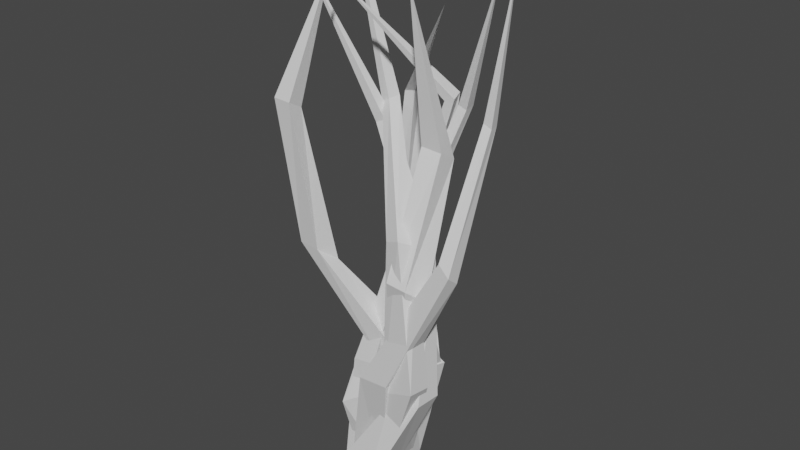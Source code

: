# Source: Rug_Hairs.blend  (saved by Blender 3.6.13; exported with 4.5.12 LTS)
import bpy
from mathutils import Matrix  # noqa: F401  (used for matrix-valued properties, if any)

bpy.ops.wm.read_factory_settings(use_empty=True)
scene = bpy.context.scene
scene.name = 'Scene'

# ---- collections
col_collection = bpy.data.collections.new('Collection'); scene.collection.children.link(col_collection)

# ---- world
world_world = bpy.data.worlds.new('World'); scene.world = world_world
world_world.use_nodes = True; world_world.node_tree.nodes.clear()
_N = world_world.node_tree.nodes; _L = world_world.node_tree.links
n0 = _N.new('ShaderNodeOutputWorld'); n0.name = 'World Output'; n0.location = (300, 300)
n1 = _N.new('ShaderNodeBackground'); n1.name = 'Background'; n1.location = (10, 300)
n1.inputs[0].default_value = (0.05088, 0.05088, 0.05088, 1.0)
_L.new(n1.outputs[0], n0.inputs[0])
n0.is_active_output = True
world_world.color = (0.05088, 0.05088, 0.05088)
world_world.use_sun_shadow = False
world_world.sun_shadow_jitter_overblur = 0.0

# ---- meshes
me_cube_001 = bpy.data.meshes.new('Cube.001')
me_cube_001.from_pydata([(-0.5028, -0.5416, -0.6921), (-0.2191, -0.5189, 1.953), (-0.5061, 0.4894, -0.7002), (-0.1994, 0.002121, 1.958), (0.5373, -0.5519, -0.7278), (0.3049, -0.538, 2.054), (0.5375, 0.5027, -0.7282), (0.3023, -0.06357, 2.033), (0.5824, 0.03063, 4.966), (0.5734, 0.2499, 4.855), (0.7885, -0.006953, 4.827), (0.7798, 0.2099, 4.721), (1.38, 0.6327, 7.478), (1.381, 0.8276, 7.523), (1.557, 0.6368, 7.416), (1.568, 0.8318, 7.465), (2.598, 0.05285, 10.25)], [], [(0, 1, 3, 2), (2, 3, 7, 6), (6, 7, 5, 4), (4, 5, 1, 0), (7, 3, 9, 11), (10, 11, 15, 14), (5, 7, 11, 10), (3, 1, 8, 9), (1, 5, 10, 8), (12, 14, 16), (9, 8, 12, 13), (8, 10, 14, 12), (11, 9, 13, 15), (15, 13, 16), (14, 15, 16), (13, 12, 16)])
_uv = me_cube_001.uv_layers.new(name='UVMap')
_uv.uv.foreach_set('vector', [0.375, 0.0, 0.625, 0.0, 0.625, 0.25, 0.375, 0.25, 0.375, 0.25, 0.625, 0.25, 0.625, 0.5, 0.375, 0.5, 0.375, 0.5, 0.625, 0.5, 0.625, 0.75, 0.375, 0.75, 0.375, 0.75, 0.625, 0.75, 0.625, 1.0, 0.375, 1.0, 0.625, 0.5, 0.625, 0.25, 0.625, 0.25, 0.625, 0.5, 0.625, 0.75, 0.625, 0.5, 0.625, 0.5, 0.625, 0.75, 0.625, 0.75, 0.625, 0.5, 0.625, 0.5, 0.625, 0.75, 0.625, 0.25, 0.625, 0.0, 0.625, 0.0, 0.625, 0.25, 0.625, 1.0, 0.625, 0.75, 0.625, 0.75, 0.625, 1.0, 0.625, 1.0, 0.625, 0.75, 0.625, 1.0, 0.625, 0.25, 0.625, 0.0, 0.625, 0.0, 0.625, 0.25, 0.625, 1.0, 0.625, 0.75, 0.625, 0.75, 0.625, 1.0, 0.625, 0.5, 0.625, 0.25, 0.625, 0.25, 0.625, 0.5, 0.625, 0.5, 0.625, 0.25, 0.625, 0.5, 0.625, 0.75, 0.625, 0.5, 0.625, 0.75, 0.625, 0.25, 0.625, 0.0, 0.625, 0.25])
me_cube_001.update()
me_cube_002 = bpy.data.meshes.new('Cube.002')
me_cube_002.from_pydata([(-0.4021, -0.4415, -0.696), (0.3302, -0.9719, 1.978), (-0.4047, 0.3895, -0.7025), (0.3558, -0.3821, 1.949), (0.4363, -0.4498, -0.7248), (1.07, -1.06, 2.107), (0.4365, 0.4003, -0.7251), (1.069, -0.5194, 2.038), (2.115, -0.8227, 5.097), (2.103, -0.5534, 4.875), (2.392, -0.8968, 4.92), (2.38, -0.6237, 4.707), (2.126, 0.3719, 7.391), (2.075, 0.5908, 7.389), (2.309, 0.3595, 7.325), (2.267, 0.5794, 7.326), (2.598, 0.5092, 10.27)], [], [(0, 1, 3, 2), (2, 3, 7, 6), (6, 7, 5, 4), (4, 5, 1, 0), (7, 3, 9, 11), (10, 11, 15, 14), (5, 7, 11, 10), (3, 1, 8, 9), (1, 5, 10, 8), (12, 14, 16), (9, 8, 12, 13), (8, 10, 14, 12), (11, 9, 13, 15), (15, 13, 16), (14, 15, 16), (13, 12, 16)])
_uv = me_cube_002.uv_layers.new(name='UVMap')
_uv.uv.foreach_set('vector', [0.375, 0.0, 0.625, 0.0, 0.625, 0.25, 0.375, 0.25, 0.375, 0.25, 0.625, 0.25, 0.625, 0.5, 0.375, 0.5, 0.375, 0.5, 0.625, 0.5, 0.625, 0.75, 0.375, 0.75, 0.375, 0.75, 0.625, 0.75, 0.625, 1.0, 0.375, 1.0, 0.625, 0.5, 0.625, 0.25, 0.625, 0.25, 0.625, 0.5, 0.625, 0.75, 0.625, 0.5, 0.625, 0.5, 0.625, 0.75, 0.625, 0.75, 0.625, 0.5, 0.625, 0.5, 0.625, 0.75, 0.625, 0.25, 0.625, 0.0, 0.625, 0.0, 0.625, 0.25, 0.625, 1.0, 0.625, 0.75, 0.625, 0.75, 0.625, 1.0, 0.625, 1.0, 0.625, 0.75, 0.625, 1.0, 0.625, 0.25, 0.625, 0.0, 0.625, 0.0, 0.625, 0.25, 0.625, 1.0, 0.625, 0.75, 0.625, 0.75, 0.625, 1.0, 0.625, 0.5, 0.625, 0.25, 0.625, 0.25, 0.625, 0.5, 0.625, 0.5, 0.625, 0.25, 0.625, 0.5, 0.625, 0.75, 0.625, 0.5, 0.625, 0.75, 0.625, 0.25, 0.625, 0.0, 0.625, 0.25])
me_cube_002.update()
me_cube_003 = bpy.data.meshes.new('Cube.003')
me_cube_003.from_pydata([(-0.4569, -0.496, -0.6938), (0.9033, -0.9421, 1.853), (-0.4599, 0.4439, -0.7013), (0.9366, -0.4268, 1.833), (0.4913, -0.5053, -0.7265), (1.66, -1.021, 2.163), (0.4914, 0.456, -0.7268), (1.686, -0.5453, 2.109), (0.9171, -0.8342, 5.14), (1.113, -0.5335, 4.987), (1.256, -0.917, 5.281), (1.443, -0.612, 5.135), (-0.2194, 0.4005, 7.252), (-0.1547, 0.619, 7.281), (-0.04023, 0.3879, 7.33), (0.03515, 0.6072, 7.357), (-1.134, 0.5092, 11.1)], [], [(0, 1, 3, 2), (2, 3, 7, 6), (6, 7, 5, 4), (4, 5, 1, 0), (7, 3, 9, 11), (10, 11, 15, 14), (5, 7, 11, 10), (3, 1, 8, 9), (1, 5, 10, 8), (12, 14, 16), (9, 8, 12, 13), (8, 10, 14, 12), (11, 9, 13, 15), (15, 13, 16), (14, 15, 16), (13, 12, 16)])
_uv = me_cube_003.uv_layers.new(name='UVMap')
_uv.uv.foreach_set('vector', [0.375, 0.0, 0.625, 0.0, 0.625, 0.25, 0.375, 0.25, 0.375, 0.25, 0.625, 0.25, 0.625, 0.5, 0.375, 0.5, 0.375, 0.5, 0.625, 0.5, 0.625, 0.75, 0.375, 0.75, 0.375, 0.75, 0.625, 0.75, 0.625, 1.0, 0.375, 1.0, 0.625, 0.5, 0.625, 0.25, 0.625, 0.25, 0.625, 0.5, 0.625, 0.75, 0.625, 0.5, 0.625, 0.5, 0.625, 0.75, 0.625, 0.75, 0.625, 0.5, 0.625, 0.5, 0.625, 0.75, 0.625, 0.25, 0.625, 0.0, 0.625, 0.0, 0.625, 0.25, 0.625, 1.0, 0.625, 0.75, 0.625, 0.75, 0.625, 1.0, 0.625, 1.0, 0.625, 0.75, 0.625, 1.0, 0.625, 0.25, 0.625, 0.0, 0.625, 0.0, 0.625, 0.25, 0.625, 1.0, 0.625, 0.75, 0.625, 0.75, 0.625, 1.0, 0.625, 0.5, 0.625, 0.25, 0.625, 0.25, 0.625, 0.5, 0.625, 0.5, 0.625, 0.25, 0.625, 0.5, 0.625, 0.75, 0.625, 0.5, 0.625, 0.75, 0.625, 0.25, 0.625, 0.0, 0.625, 0.25])
me_cube_003.update()
me_cube_004 = bpy.data.meshes.new('Cube.004')
me_cube_004.from_pydata([(-0.4579, -1.004, -0.6527), (0.9414, -0.8251, 1.519), (-0.4608, -0.06011, -0.6603), (0.9713, -0.202, 1.509), (0.4923, -1.045, -0.6828), (1.625, -0.7431, 1.717), (0.4924, -0.09071, -0.6824), (1.649, -0.1732, 1.709), (0.997, -0.1281, 4.638), (1.134, 0.124, 4.603), (1.234, -0.1909, 4.698), (1.365, 0.06034, 4.675), (-0.2874, 0.2968, 6.833), (-0.2191, 0.4815, 6.795), (-0.0997, 0.3339, 6.907), (-0.0185, 0.5179, 6.867), (-1.134, -0.6173, 10.02)], [], [(0, 1, 3, 2), (2, 3, 7, 6), (6, 7, 5, 4), (4, 5, 1, 0), (7, 3, 9, 11), (10, 11, 15, 14), (5, 7, 11, 10), (3, 1, 8, 9), (1, 5, 10, 8), (12, 14, 16), (9, 8, 12, 13), (8, 10, 14, 12), (11, 9, 13, 15), (15, 13, 16), (14, 15, 16), (13, 12, 16)])
_uv = me_cube_004.uv_layers.new(name='UVMap')
_uv.uv.foreach_set('vector', [0.375, 0.0, 0.625, 0.0, 0.625, 0.25, 0.375, 0.25, 0.375, 0.25, 0.625, 0.25, 0.625, 0.5, 0.375, 0.5, 0.375, 0.5, 0.625, 0.5, 0.625, 0.75, 0.375, 0.75, 0.375, 0.75, 0.625, 0.75, 0.625, 1.0, 0.375, 1.0, 0.625, 0.5, 0.625, 0.25, 0.625, 0.25, 0.625, 0.5, 0.625, 0.75, 0.625, 0.5, 0.625, 0.5, 0.625, 0.75, 0.625, 0.75, 0.625, 0.5, 0.625, 0.5, 0.625, 0.75, 0.625, 0.25, 0.625, 0.0, 0.625, 0.0, 0.625, 0.25, 0.625, 1.0, 0.625, 0.75, 0.625, 0.75, 0.625, 1.0, 0.625, 1.0, 0.625, 0.75, 0.625, 1.0, 0.625, 0.25, 0.625, 0.0, 0.625, 0.0, 0.625, 0.25, 0.625, 1.0, 0.625, 0.75, 0.625, 0.75, 0.625, 1.0, 0.625, 0.5, 0.625, 0.25, 0.625, 0.25, 0.625, 0.5, 0.625, 0.5, 0.625, 0.25, 0.625, 0.5, 0.625, 0.75, 0.625, 0.5, 0.625, 0.75, 0.625, 0.25, 0.625, 0.0, 0.625, 0.25])
me_cube_004.update()
me_cube_005 = bpy.data.meshes.new('Cube.005')
me_cube_005.from_pydata([(-0.4001, -0.4297, -0.6451), (0.4451, -0.2428, 1.76), (-0.46, 0.6115, -0.6497), (0.5914, 0.6619, 1.663), (0.5911, -0.4322, -0.6661), (1.001, -0.175, 1.955), (0.5747, 0.6376, -0.6708), (1.165, 0.6726, 1.836), (-1.103, -1.002, 4.536), (-0.9043, -0.6227, 4.206), (-0.716, -0.968, 4.475), (-0.5174, -0.6047, 4.197), (-0.8731, -1.726, 7.762), (-0.8678, -1.423, 7.627), (-0.6015, -1.643, 7.699), (-0.6103, -1.34, 7.53), (0.0468, -1.157, 10.21)], [], [(0, 1, 3, 2), (2, 3, 7, 6), (6, 7, 5, 4), (4, 5, 1, 0), (7, 3, 9, 11), (10, 11, 15, 14), (5, 7, 11, 10), (3, 1, 8, 9), (1, 5, 10, 8), (12, 14, 16), (9, 8, 12, 13), (8, 10, 14, 12), (11, 9, 13, 15), (15, 13, 16), (14, 15, 16), (13, 12, 16)])
_uv = me_cube_005.uv_layers.new(name='UVMap')
_uv.uv.foreach_set('vector', [0.375, 0.0, 0.625, 0.0, 0.625, 0.25, 0.375, 0.25, 0.375, 0.25, 0.625, 0.25, 0.625, 0.5, 0.375, 0.5, 0.375, 0.5, 0.625, 0.5, 0.625, 0.75, 0.375, 0.75, 0.375, 0.75, 0.625, 0.75, 0.625, 1.0, 0.375, 1.0, 0.625, 0.5, 0.625, 0.25, 0.625, 0.25, 0.625, 0.5, 0.625, 0.75, 0.625, 0.5, 0.625, 0.5, 0.625, 0.75, 0.625, 0.75, 0.625, 0.5, 0.625, 0.5, 0.625, 0.75, 0.625, 0.25, 0.625, 0.0, 0.625, 0.0, 0.625, 0.25, 0.625, 1.0, 0.625, 0.75, 0.625, 0.75, 0.625, 1.0, 0.625, 1.0, 0.625, 0.75, 0.625, 1.0, 0.625, 0.25, 0.625, 0.0, 0.625, 0.0, 0.625, 0.25, 0.625, 1.0, 0.625, 0.75, 0.625, 0.75, 0.625, 1.0, 0.625, 0.5, 0.625, 0.25, 0.625, 0.25, 0.625, 0.5, 0.625, 0.5, 0.625, 0.25, 0.625, 0.5, 0.625, 0.75, 0.625, 0.5, 0.625, 0.75, 0.625, 0.25, 0.625, 0.0, 0.625, 0.25])
me_cube_005.update()
me_cube_006 = bpy.data.meshes.new('Cube.006')
me_cube_006.from_pydata([(-0.3244, -0.3461, -0.6472), (0.4857, -0.1889, 1.765), (-0.3748, 0.5297, -0.651), (0.6152, 0.6125, 1.679), (0.5093, -0.3482, -0.6648), (0.9785, -0.1288, 1.938), (0.4956, 0.5517, -0.6688), (1.123, 0.622, 1.833), (1.066, -1.011, 4.406), (1.273, -0.6145, 4.06), (1.47, -0.9758, 4.341), (1.678, -0.5958, 4.05), (1.196, -0.1865, 6.892), (1.203, 0.2142, 6.713), (1.555, -0.07688, 6.808), (1.543, 0.3232, 6.584), (1.509, -0.9246, 10.03)], [], [(0, 1, 3, 2), (2, 3, 7, 6), (6, 7, 5, 4), (4, 5, 1, 0), (7, 3, 9, 11), (10, 11, 15, 14), (5, 7, 11, 10), (3, 1, 8, 9), (1, 5, 10, 8), (12, 14, 16), (9, 8, 12, 13), (8, 10, 14, 12), (11, 9, 13, 15), (15, 13, 16), (14, 15, 16), (13, 12, 16)])
_uv = me_cube_006.uv_layers.new(name='UVMap')
_uv.uv.foreach_set('vector', [0.375, 0.0, 0.625, 0.0, 0.625, 0.25, 0.375, 0.25, 0.375, 0.25, 0.625, 0.25, 0.625, 0.5, 0.375, 0.5, 0.375, 0.5, 0.625, 0.5, 0.625, 0.75, 0.375, 0.75, 0.375, 0.75, 0.625, 0.75, 0.625, 1.0, 0.375, 1.0, 0.625, 0.5, 0.625, 0.25, 0.625, 0.25, 0.625, 0.5, 0.625, 0.75, 0.625, 0.5, 0.625, 0.5, 0.625, 0.75, 0.625, 0.75, 0.625, 0.5, 0.625, 0.5, 0.625, 0.75, 0.625, 0.25, 0.625, 0.0, 0.625, 0.0, 0.625, 0.25, 0.625, 1.0, 0.625, 0.75, 0.625, 0.75, 0.625, 1.0, 0.625, 1.0, 0.625, 0.75, 0.625, 1.0, 0.625, 0.25, 0.625, 0.0, 0.625, 0.0, 0.625, 0.25, 0.625, 1.0, 0.625, 0.75, 0.625, 0.75, 0.625, 1.0, 0.625, 0.5, 0.625, 0.25, 0.625, 0.25, 0.625, 0.5, 0.625, 0.5, 0.625, 0.25, 0.625, 0.5, 0.625, 0.75, 0.625, 0.5, 0.625, 0.75, 0.625, 0.25, 0.625, 0.0, 0.625, 0.25])
me_cube_006.update()
me_cube_007 = bpy.data.meshes.new('Cube.007')
me_cube_007.from_pydata([(-0.3016, -0.3209, -0.6478), (0.476, -0.1386, 1.779), (-0.3492, 0.5051, -0.6514), (0.6193, 0.6092, 1.661), (0.4847, -0.3229, -0.6644), (0.8841, -0.05896, 1.979), (0.4717, 0.5258, -0.6681), (1.097, 0.6195, 1.823), (-0.4639, 0.8777, 4.212), (-0.09987, 1.278, 4.103), (-0.1155, 0.8935, 4.401), (0.2187, 1.274, 4.332), (0.2181, 0.5374, 7.513), (0.217, 0.7318, 7.608), (0.3962, 0.6042, 7.528), (0.3808, 0.8145, 7.609), (2.229, -0.9246, 9.819)], [], [(0, 1, 3, 2), (2, 3, 7, 6), (6, 7, 5, 4), (4, 5, 1, 0), (7, 3, 9, 11), (10, 11, 15, 14), (5, 7, 11, 10), (3, 1, 8, 9), (1, 5, 10, 8), (12, 14, 16), (9, 8, 12, 13), (8, 10, 14, 12), (11, 9, 13, 15), (15, 13, 16), (14, 15, 16), (13, 12, 16), (14, 12, 13, 15)])
_uv = me_cube_007.uv_layers.new(name='UVMap')
_uv.uv.foreach_set('vector', [0.375, 0.0, 0.625, 0.0, 0.625, 0.25, 0.375, 0.25, 0.375, 0.25, 0.625, 0.25, 0.625, 0.5, 0.375, 0.5, 0.375, 0.5, 0.625, 0.5, 0.625, 0.75, 0.375, 0.75, 0.375, 0.75, 0.625, 0.75, 0.625, 1.0, 0.375, 1.0, 0.625, 0.5, 0.625, 0.25, 0.625, 0.25, 0.625, 0.5, 0.625, 0.75, 0.625, 0.5, 0.625, 0.5, 0.625, 0.75, 0.625, 0.75, 0.625, 0.5, 0.625, 0.5, 0.625, 0.75, 0.625, 0.25, 0.625, 0.0, 0.625, 0.0, 0.625, 0.25, 0.625, 1.0, 0.625, 0.75, 0.625, 0.75, 0.625, 1.0, 0.625, 1.0, 0.625, 0.75, 0.625, 1.0, 0.625, 0.25, 0.625, 0.0, 0.625, 0.0, 0.625, 0.25, 0.625, 1.0, 0.625, 0.75, 0.625, 0.75, 0.625, 1.0, 0.625, 0.5, 0.625, 0.25, 0.625, 0.25, 0.625, 0.5, 0.625, 0.5, 0.625, 0.25, 0.625, 0.5, 0.625, 0.75, 0.625, 0.5, 0.625, 0.75, 0.625, 0.25, 0.625, 0.0, 0.625, 0.25, 0.0, 0.0, 0.0, 0.0, 0.0, 0.0, 0.0, 0.0])
me_cube_007.update()
me_cube_008 = bpy.data.meshes.new('Cube.008')
me_cube_008.from_pydata([(-0.3047, -0.3242, -0.6522), (-0.3509, -0.7677, 0.9618), (-0.3528, 0.5098, -0.6559), (-0.2078, 0.09704, 0.8409), (0.4895, -0.3275, -0.6718), (0.0802, -0.6756, 1.243), (0.4771, 0.5342, -0.6825), (0.2571, 0.1089, 1.087), (-0.2047, 0.878, 4.36), (0.1935, 1.281, 4.347), (0.2275, 0.8938, 4.591), (0.5759, 1.275, 4.622), (1.136, 0.5374, 7.52), (1.115, 0.7318, 7.612), (1.307, 0.6042, 7.571), (1.275, 0.8145, 7.647), (-0.09084, -0.9246, 9.893)], [], [(0, 1, 3, 2), (2, 3, 7, 6), (6, 7, 5, 4), (4, 5, 1, 0), (7, 3, 9, 11), (10, 11, 15, 14), (5, 7, 11, 10), (3, 1, 8, 9), (1, 5, 10, 8), (12, 14, 16), (9, 8, 12, 13), (8, 10, 14, 12), (11, 9, 13, 15), (15, 13, 16), (14, 15, 16), (13, 12, 16), (14, 12, 13, 15)])
_uv = me_cube_008.uv_layers.new(name='UVMap')
_uv.uv.foreach_set('vector', [0.375, 0.0, 0.625, 0.0, 0.625, 0.25, 0.375, 0.25, 0.375, 0.25, 0.625, 0.25, 0.625, 0.5, 0.375, 0.5, 0.375, 0.5, 0.625, 0.5, 0.625, 0.75, 0.375, 0.75, 0.375, 0.75, 0.625, 0.75, 0.625, 1.0, 0.375, 1.0, 0.625, 0.5, 0.625, 0.25, 0.625, 0.25, 0.625, 0.5, 0.625, 0.75, 0.625, 0.5, 0.625, 0.5, 0.625, 0.75, 0.625, 0.75, 0.625, 0.5, 0.625, 0.5, 0.625, 0.75, 0.625, 0.25, 0.625, 0.0, 0.625, 0.0, 0.625, 0.25, 0.625, 1.0, 0.625, 0.75, 0.625, 0.75, 0.625, 1.0, 0.625, 1.0, 0.625, 0.75, 0.625, 1.0, 0.625, 0.25, 0.625, 0.0, 0.625, 0.0, 0.625, 0.25, 0.625, 1.0, 0.625, 0.75, 0.625, 0.75, 0.625, 1.0, 0.625, 0.5, 0.625, 0.25, 0.625, 0.25, 0.625, 0.5, 0.625, 0.5, 0.625, 0.25, 0.625, 0.5, 0.625, 0.75, 0.625, 0.5, 0.625, 0.75, 0.625, 0.25, 0.625, 0.0, 0.625, 0.25, 0.0, 0.0, 0.0, 0.0, 0.0, 0.0, 0.0, 0.0])
me_cube_008.update()

# ---- objects
ob_cube = bpy.data.objects.new('Cube', me_cube_001)
ob_cube_001 = bpy.data.objects.new('Cube.001', me_cube_002)
ob_cube_002 = bpy.data.objects.new('Cube.002', me_cube_003)
ob_cube_003 = bpy.data.objects.new('Cube.003', me_cube_004)
ob_cube_004 = bpy.data.objects.new('Cube.004', me_cube_005)
ob_cube_005 = bpy.data.objects.new('Cube.005', me_cube_006)
ob_cube_006 = bpy.data.objects.new('Cube.006', me_cube_007)
ob_cube_007 = bpy.data.objects.new('Cube.007', me_cube_008)

# ---- transforms, parenting, visibility, modifiers, constraints
ob_cube.location = (0.0, 0.0, 0.0)
ob_cube.scale = (0.1964, 0.1964, 0.1964)
ob_cube_001.location = (0.0, 0.0, 0.0)
ob_cube_001.scale = (0.1964, 0.1964, 0.1964)
ob_cube_002.location = (0.0, 0.0, 0.0)
ob_cube_002.scale = (0.1964, 0.1964, 0.1964)
ob_cube_003.location = (0.0, 0.0, 0.0)
ob_cube_003.scale = (0.1964, 0.1964, 0.1964)
ob_cube_004.location = (0.0, 0.0, 0.0)
ob_cube_004.scale = (0.1964, 0.1964, 0.1964)
ob_cube_005.location = (0.0, 0.0, 0.0)
ob_cube_005.scale = (0.1964, 0.1964, 0.1964)
ob_cube_006.location = (0.0, 0.0, 0.0)
ob_cube_006.scale = (0.1964, 0.1964, 0.1964)
ob_cube_007.location = (0.0, 0.0, 0.0)
ob_cube_007.scale = (0.1964, 0.1964, 0.1964)

# ---- collection membership
col_collection.objects.link(ob_cube)
col_collection.objects.link(ob_cube_001)
col_collection.objects.link(ob_cube_002)
col_collection.objects.link(ob_cube_003)
col_collection.objects.link(ob_cube_004)
col_collection.objects.link(ob_cube_005)
col_collection.objects.link(ob_cube_006)
col_collection.objects.link(ob_cube_007)

# ---- scene / render settings (as saved in the file)
scene.frame_start = 1; scene.frame_end = 250; scene.frame_set(1)
scene.render.engine = 'BLENDER_EEVEE_NEXT'
scene.cycles.sampling_pattern = 'TABULATED_SOBOL'
scene.view_settings.view_transform = 'Filmic'
bpy.context.view_layer.update()

# ---- added for rendering (the .blend has no active camera and no usable light): camera, sun
cam_auto = bpy.data.cameras.new('AutoCamera')
cam_auto.lens = 50.0
cam_auto.sensor_width = 36.0
cam_auto.clip_end = 1000.0
ob_auto_camera = bpy.data.objects.new('AutoCamera', cam_auto)
scene.collection.objects.link(ob_auto_camera)
ob_auto_camera.location = (2.46257, -2.82634, 2.87358)
ob_auto_camera.rotation_euler = (1.09748, -7.21219e-08, 0.694738)
scene.camera = ob_auto_camera
light_auto_sun = bpy.data.lights.new('AutoSun', 'SUN')
light_auto_sun.energy = 3.0
light_auto_sun.angle = 0.0523599
ob_auto_sun = bpy.data.objects.new('AutoSun', light_auto_sun)
scene.collection.objects.link(ob_auto_sun)
ob_auto_sun.rotation_euler = (0.872665, 0.174533, 0.523599)
bpy.context.view_layer.update()
